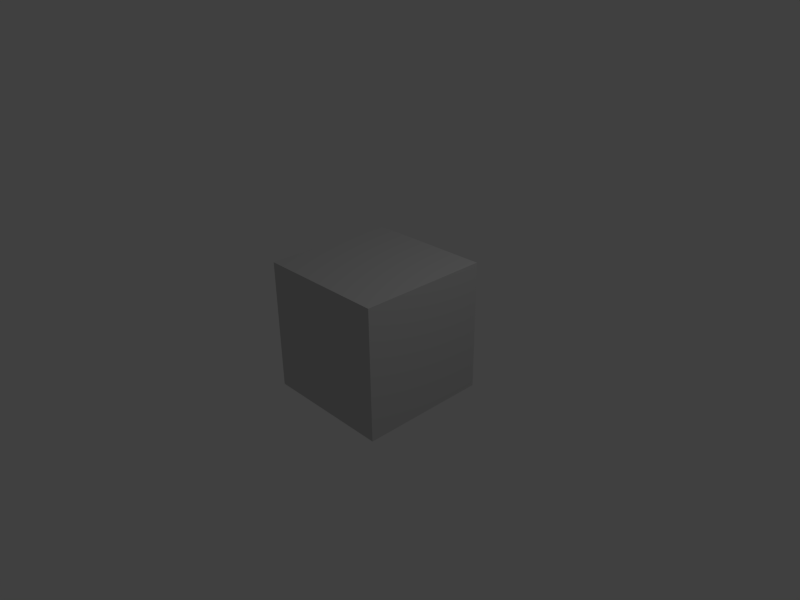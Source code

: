 # Source: ani-test1.blend  (saved by Blender 2.52.5; exported with 4.5.12 LTS)
import bpy
from mathutils import Matrix  # noqa: F401  (used for matrix-valued properties, if any)

bpy.ops.wm.read_factory_settings(use_empty=True)
scene = bpy.context.scene
scene.name = 'Scene'

# ---- collections
col_collection_1 = bpy.data.collections.new('Collection 1'); scene.collection.children.link(col_collection_1)

# ---- materials (node trees are filled in below, after node groups)
mat_material = bpy.data.materials.new('Material')
mat_material.alpha_threshold = 0.0
mat_material.use_transparent_shadow = False
mat_material.diffuse_color = (0.6038, 0.6038, 0.6038, 1.0)
mat_material.roughness = 0.5
mat_material.line_color = (0.0, 0.0, 0.0, 1.0)

# ---- material node trees

# ---- world
world_world = bpy.data.worlds.new('World'); scene.world = world_world
world_world.color = (0.05088, 0.05088, 0.05088)
world_world.use_sun_shadow = False
world_world.sun_shadow_jitter_overblur = 0.0
world_world.cycles.sampling_method = 'MANUAL'
world_world.cycles.sample_map_resolution = 256

# ---- cameras
cam_camera = bpy.data.cameras.new('Camera')
cam_camera.clip_end = 100.0
cam_camera.lens = 35.0
cam_camera.ortho_scale = 7.314
cam_camera.dof.focus_distance = 0.0
cam_camera.dof.aperture_fstop = 128.0

# ---- lights
light_spot = bpy.data.lights.new('Spot', 'POINT')
light_spot.transmission_factor = 0.0
light_spot.cutoff_distance = 30.0
light_spot.energy = 100.0
light_spot.shadow_buffer_clip_start = 1.001
light_spot.shadow_soft_size = 1.0
light_spot.shadow_maximum_resolution = 0.006
light_spot.use_absolute_resolution = True
light_spot.cycles.use_multiple_importance_sampling = False

# ---- meshes
me_cube = bpy.data.meshes.new('Cube')
me_cube.from_pydata([(1.0, 1.0, -1.0), (1.0, -1.0, -1.0), (-1.0, -1.0, -1.0), (-1.0, 1.0, -1.0), (1.0, 1.0, 1.0), (1.0, -1.0, 1.0), (-1.0, -1.0, 1.0), (-1.0, 1.0, 1.0)], [], [(0, 1, 2, 3), (4, 7, 6, 5), (0, 4, 5, 1), (1, 5, 6, 2), (2, 6, 7, 3), (4, 0, 3, 7)])
me_cube.materials.append(mat_material)
me_cube.use_remesh_preserve_volume = False
me_cube.use_remesh_preserve_attributes = False
me_cube.use_mirror_vertex_groups = False
me_cube.update()

# ---- objects
ob_cube = bpy.data.objects.new('Cube', me_cube)
ob_lamp = bpy.data.objects.new('Lamp', light_spot)
ob_camera = bpy.data.objects.new('Camera', cam_camera)

# ---- transforms, parenting, visibility, modifiers, constraints
ob_cube.location = (0.0, 0.0, 0.0)
ob_cube.lock_rotations_4d = False
ob_cube.empty_display_type = 'ARROWS'
ob_cube.color = (0.0, 0.0, 0.0, 1.0)
ob_cube.lineart.crease_threshold = 0.0
ob_lamp.location = (4.076, 1.005, 5.904)
ob_lamp.rotation_euler = (0.6503, 0.05522, 1.866)
ob_lamp.lock_rotations_4d = False
ob_lamp.empty_display_type = 'ARROWS'
ob_lamp.color = (0.0, 0.0, 0.0, 0.0)
ob_lamp.lineart.crease_threshold = 0.0
ob_camera.location = (7.481, -6.508, 5.344)
ob_camera.rotation_euler = (1.109, 0.01082, 0.8149)
ob_camera.lock_rotations_4d = False
ob_camera.empty_display_type = 'ARROWS'
ob_camera.color = (0.0, 0.0, 0.0, 0.0)
ob_camera.display_type = 'WIRE'
ob_camera.lineart.crease_threshold = 0.0

# ---- collection membership
col_collection_1.objects.link(ob_cube)
col_collection_1.objects.link(ob_lamp)
col_collection_1.objects.link(ob_camera)

# ---- scene / render settings (as saved in the file)
scene.camera = ob_camera
scene.frame_start = 1; scene.frame_end = 100; scene.frame_set(1)
scene.render.engine = 'BLENDER_EEVEE_NEXT'
scene.render.image_settings.color_mode = 'RGB'
scene.render.image_settings.compression = 90
scene.render.resolution_x = 800
scene.render.resolution_y = 600
scene.render.pixel_aspect_x = 100.0
scene.render.pixel_aspect_y = 100.0
scene.render.dither_intensity = 0.0
scene.render.bake_margin = 2
scene.render.bake_bias = 0.0
scene.cycles.use_denoising = False
scene.cycles.samples = 10
scene.cycles.sampling_pattern = 'TABULATED_SOBOL'
scene.cycles.light_sampling_threshold = 0.0
scene.cycles.use_adaptive_sampling = False
scene.cycles.use_light_tree = False
scene.cycles.blur_glossy = 0.0
scene.cycles.volume_bounces = 1
scene.cycles.pixel_filter_type = 'GAUSSIAN'
scene.cycles.sample_clamp_indirect = 0.0
scene.view_settings.view_transform = 'Standard'
bpy.context.view_layer.update()
